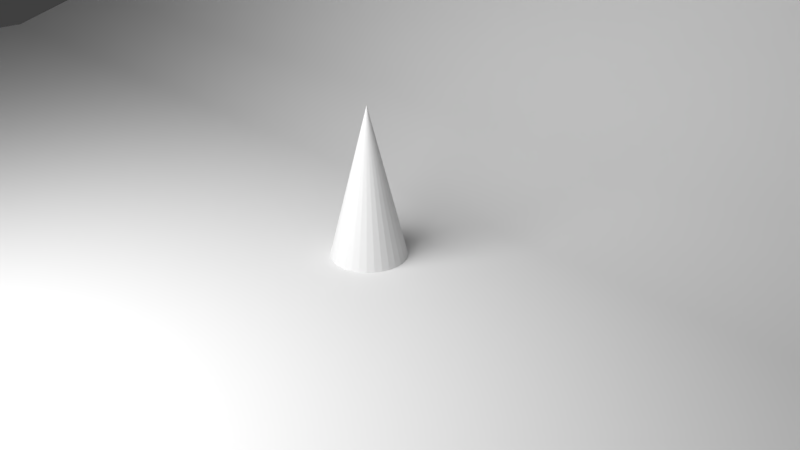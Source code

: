 # Source: AnimatedLamp.blend  (saved by Blender 2.78.0; exported with 4.5.12 LTS)
import bpy
from mathutils import Matrix  # noqa: F401  (used for matrix-valued properties, if any)

bpy.ops.wm.read_factory_settings(use_empty=True)
scene = bpy.context.scene
scene.name = 'Scene'

# ---- collections
col_collection_1 = bpy.data.collections.new('Collection 1'); scene.collection.children.link(col_collection_1)

# ---- materials (node trees are filled in below, after node groups)
mat_material_001 = bpy.data.materials.new('Material.001')
mat_material_001.alpha_threshold = 0.0
mat_material_001.roughness = 0.5

# ---- material node trees
mat_material_001.use_nodes = True; mat_material_001.node_tree.nodes.clear()
_N = mat_material_001.node_tree.nodes; _L = mat_material_001.node_tree.links
n0 = _N.new('ShaderNodeOutputMaterial'); n0.name = 'Material Output'; n0.location = (300, 300)
n1 = _N.new('ShaderNodeEmission'); n1.name = 'Emission'; n1.location = (10, 300)
n1.inputs[0].default_value = (0.8, 0.8, 0.8, 1.0)
n1.inputs[1].default_value = 5.0
_L.new(n1.outputs[0], n0.inputs[0])
n0.is_active_output = True

# ---- world
world_world = bpy.data.worlds.new('World'); scene.world = world_world
world_world.color = (0.05088, 0.05088, 0.05088)
world_world.use_sun_shadow = False
world_world.sun_shadow_jitter_overblur = 0.0
world_world.cycles.sampling_method = 'MANUAL'

# ---- cameras
cam_camera = bpy.data.cameras.new('Camera')
cam_camera.clip_end = 100.0
cam_camera.lens = 35.0
cam_camera.sensor_width = 32.0
cam_camera.sensor_height = 18.0
cam_camera.ortho_scale = 7.314
cam_camera.dof.focus_distance = 0.0

# ---- lights
light_lamp = bpy.data.lights.new('Lamp', 'POINT')
light_lamp.transmission_factor = 0.0
light_lamp.cutoff_distance = 30.0
light_lamp.energy = 100.0
light_lamp.shadow_buffer_clip_start = 1.001
light_lamp.shadow_soft_size = 0.1
light_lamp.shadow_maximum_resolution = 0.006
light_lamp.use_absolute_resolution = True

# ---- meshes
me_plane_001 = bpy.data.meshes.new('Plane.001')
me_plane_001.from_pydata([(-1.0, -1.0, 0.0), (1.0, -1.0, 0.0), (-1.0, 1.0, 0.0), (1.0, 1.0, 0.0)], [], [(0, 1, 3, 2)])
me_plane_001.materials.append(mat_material_001)
me_plane_001.use_remesh_preserve_volume = False
me_plane_001.use_remesh_preserve_attributes = False
me_plane_001.use_mirror_vertex_groups = False
me_plane_001.update()
me_cone = bpy.data.meshes.new('Cone')
me_cone.from_pydata([(0.0, 0.5, -1.0), (0.09755, 0.4904, -1.0), (0.1913, 0.4619, -1.0), (0.2778, 0.4157, -1.0), (0.3536, 0.3536, -1.0), (0.4157, 0.2778, -1.0), (0.4619, 0.1913, -1.0), (0.4904, 0.09755, -1.0), (0.5, 3.775e-08, -1.0), (0.0, 0.0, 1.0), (0.4904, -0.09755, -1.0), (0.4619, -0.1913, -1.0), (0.4157, -0.2778, -1.0), (0.3536, -0.3536, -1.0), (0.2778, -0.4157, -1.0), (0.1913, -0.4619, -1.0), (0.09755, -0.4904, -1.0), (-1.629e-07, -0.5, -1.0), (-0.09755, -0.4904, -1.0), (-0.1913, -0.4619, -1.0), (-0.2778, -0.4157, -1.0), (-0.3536, -0.3536, -1.0), (-0.4157, -0.2778, -1.0), (-0.4619, -0.1913, -1.0), (-0.4904, -0.09754, -1.0), (-0.5, 4.828e-07, -1.0), (-0.4904, 0.09755, -1.0), (-0.4619, 0.1913, -1.0), (-0.4157, 0.2778, -1.0), (-0.3536, 0.3536, -1.0), (-0.2778, 0.4157, -1.0), (-0.1913, 0.4619, -1.0), (-0.09754, 0.4904, -1.0)], [], [(0, 9, 1), (1, 9, 2), (2, 9, 3), (3, 9, 4), (4, 9, 5), (5, 9, 6), (6, 9, 7), (7, 9, 8), (8, 9, 10), (10, 9, 11), (11, 9, 12), (12, 9, 13), (13, 9, 14), (14, 9, 15), (15, 9, 16), (16, 9, 17), (17, 9, 18), (18, 9, 19), (19, 9, 20), (20, 9, 21), (21, 9, 22), (22, 9, 23), (23, 9, 24), (24, 9, 25), (25, 9, 26), (26, 9, 27), (27, 9, 28), (28, 9, 29), (29, 9, 30), (30, 9, 31), (31, 9, 32), (32, 9, 0), (0, 1, 2, 3, 4, 5, 6, 7, 8, 10, 11, 12, 13, 14, 15, 16, 17, 18, 19, 20, 21, 22, 23, 24, 25, 26, 27, 28, 29, 30, 31, 32)])
me_cone.use_remesh_preserve_volume = False
me_cone.use_remesh_preserve_attributes = False
me_cone.use_mirror_vertex_groups = False
me_cone.update()
me_plane = bpy.data.meshes.new('Plane')
me_plane.from_pydata([(-1.0, -1.0, 0.0), (1.0, -1.0, 0.0), (-1.0, 1.0, 1.526), (1.0, 1.0, 1.526), (-1.0, 0.2212, 0.0), (1.0, 0.2212, 0.0), (-1.0, 0.2212, 0.0), (-1.0, 1.0, 1.526), (-1.0, 0.4619, 0.07469), (-1.0, 0.679, 0.2914), (-1.0, 0.8513, 0.6291), (-1.0, 0.9619, 1.054), (1.0, 1.0, 1.526), (1.0, 0.2212, 0.0), (1.0, 0.9619, 1.054), (1.0, 0.8513, 0.6291), (1.0, 0.679, 0.2914), (1.0, 0.4619, 0.07469)], [(13, 17), (8, 6), (6, 4), (5, 13)], [(5, 17, 8, 4), (0, 1, 5, 4), (12, 7, 11, 14), (14, 11, 10, 15), (15, 10, 9, 16), (16, 9, 8, 17), (7, 12, 3, 2)])
me_plane.polygons.foreach_set('use_smooth', [True] * 7)
me_plane.use_remesh_preserve_volume = False
me_plane.use_remesh_preserve_attributes = False
me_plane.use_mirror_vertex_groups = False
me_plane.update()

# ---- objects
ob_plane_001 = bpy.data.objects.new('Plane.001', me_plane_001)
ob_cone = bpy.data.objects.new('Cone', me_cone)
ob_plane = bpy.data.objects.new('Plane', me_plane)
ob_lamp = bpy.data.objects.new('Lamp', light_lamp)
ob_camera = bpy.data.objects.new('Camera', cam_camera)

# ---- transforms, parenting, visibility, modifiers, constraints
ob_plane_001.location = (0.0, -6.342, 5.497)
ob_plane_001.rotation_euler = (0.7854, -0.0, 0.0)
ob_plane_001.scale = (4.29, 4.29, 4.29)
ob_plane_001.lineart.crease_threshold = 0.0
ob_cone.location = (0.0, 0.0, 1.0)
ob_cone.lineart.crease_threshold = 0.0
ob_plane.location = (0.0, 0.0, 0.0)
ob_plane.scale = (15.29, 7.647, 7.647)
ob_plane.lineart.crease_threshold = 0.0
ob_lamp.location = (4.076, 1.005, 5.904)
ob_lamp.rotation_euler = (0.6503, 0.05522, 1.866)
ob_lamp.lock_rotations_4d = False
ob_lamp.empty_display_type = 'ARROWS'
ob_lamp.color = (0.0, 0.0, 0.0, 0.0)
ob_lamp.hide_viewport = True
ob_lamp.hide_render = True
ob_lamp.lineart.crease_threshold = 0.0
ob_camera.location = (7.481, -6.508, 5.344)
ob_camera.rotation_euler = (1.109, 0.0, 0.8149)
ob_camera.lock_rotations_4d = False
ob_camera.empty_display_type = 'ARROWS'
ob_camera.color = (0.0, 0.0, 0.0, 0.0)
ob_camera.display_type = 'WIRE'
ob_camera.lineart.crease_threshold = 0.0

# ---- collection membership
col_collection_1.objects.link(ob_plane_001)
col_collection_1.objects.link(ob_cone)
col_collection_1.objects.link(ob_plane)
col_collection_1.objects.link(ob_lamp)
col_collection_1.objects.link(ob_camera)

# ---- scene / render settings (as saved in the file)
scene.camera = ob_camera
scene.frame_start = 1; scene.frame_end = 250; scene.frame_set(1)
scene.render.engine = 'CYCLES'
scene.render.resolution_percentage = 50
scene.render.dither_intensity = 0.0
scene.cycles.use_denoising = False
scene.cycles.samples = 128
scene.cycles.sampling_pattern = 'TABULATED_SOBOL'
scene.cycles.light_sampling_threshold = 0.0
scene.cycles.use_adaptive_sampling = False
scene.cycles.use_light_tree = False
scene.cycles.blur_glossy = 0.0
scene.cycles.sample_clamp_indirect = 0.0
scene.view_settings.view_transform = 'Standard'
bpy.context.view_layer.update()
